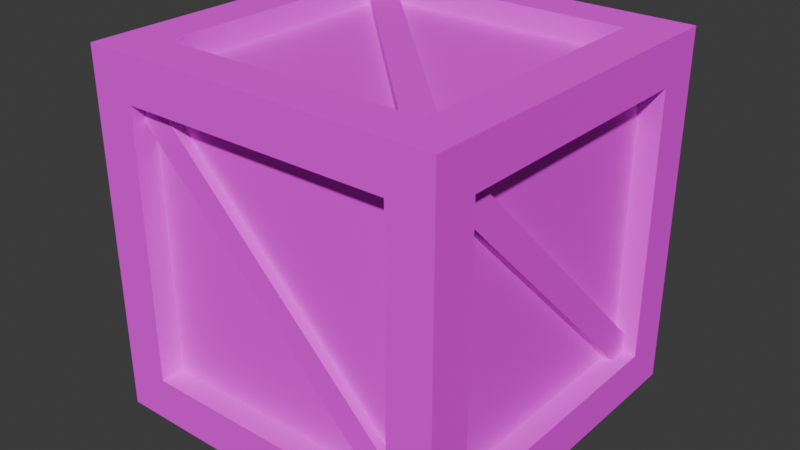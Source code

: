 # Source: Crate_1.blend  (saved by Blender 5.0.118; exported with 4.5.12 LTS)
import bpy
from mathutils import Matrix  # noqa: F401  (used for matrix-valued properties, if any)

bpy.ops.wm.read_factory_settings(use_empty=True)
scene = bpy.context.scene
scene.name = 'Scene'

# ---- collections
col_collection = bpy.data.collections.new('Collection'); scene.collection.children.link(col_collection)

# ---- images (referenced by path relative to the original .blend; pixels are not part of the script)
import os
ASSET_DIR = os.environ.get("B2B_ASSET_DIR", "")  # directory of the original .blend (textures are referenced by path, not embedded)
HERE = os.path.dirname(os.path.abspath(__file__))  # packed textures are extracted next to this script under _unpacked/

def load_image(name, relpath, width, height, colorspace="sRGB"):
    """Load a texture the original file referenced (path relative to the .blend, or extracted next to this script)."""
    p = next((c for c in (os.path.join(HERE, relpath), os.path.join(ASSET_DIR, relpath)) if relpath and os.path.exists(c)), "")
    if p:
        img = bpy.data.images.load(p, check_existing=True)
        img.name = name
    else:  # same state as the original file: an image datablock whose file is absent (Cycles renders it pink)
        img = bpy.data.images.new(name, width, height)
        img.source = "FILE"
        img.filepath = "//" + (relpath or name)
    img.colorspace_settings.name = colorspace
    return img
img_planks023c_1k_png_color_png = load_image('Planks023C_1K-PNG_Color.png', 'ModelTextures/Planks023c/Planks023C_1K-PNG_Color.png', 1024, 1024, 'sRGB')
img_planks023c_1k_png_roughness_png = load_image('Planks023C_1K-PNG_Roughness.png', 'ModelTextures/Planks023c/Planks023C_1K-PNG_Roughness.png', 1024, 1024, 'sRGB')

# ---- materials (node trees are filled in below, after node groups)
mat_material_001 = bpy.data.materials.new('Material.001')

# ---- material node trees
mat_material_001.use_nodes = True; mat_material_001.node_tree.nodes.clear()
_N = mat_material_001.node_tree.nodes; _L = mat_material_001.node_tree.links
n0 = _N.new('ShaderNodeBsdfPrincipled'); n0.name = 'Principled BSDF'; n0.location = (-200, 100)
n1 = _N.new('ShaderNodeOutputMaterial'); n1.name = 'Material Output'; n1.location = (200, 100)
n2 = _N.new('ShaderNodeTexImage'); n2.name = 'Image Texture'; n2.location = (-490, 80)
n2.image = img_planks023c_1k_png_color_png
n3 = _N.new('ShaderNodeTexImage'); n3.name = 'Image Texture.001'; n3.location = (-490, 60)
n3.image = img_planks023c_1k_png_roughness_png
_L.new(n0.outputs[0], n1.inputs[0])
_L.new(n2.outputs[0], n0.inputs[0])
_L.new(n3.outputs[1], n0.inputs[2])
n1.is_active_output = True

# ---- world
world_world = bpy.data.worlds.new('World'); scene.world = world_world
world_world.use_nodes = True; world_world.node_tree.nodes.clear()
_N = world_world.node_tree.nodes; _L = world_world.node_tree.links
n0 = _N.new('ShaderNodeOutputWorld'); n0.name = 'World Output'; n0.location = (200, 100)
n1 = _N.new('ShaderNodeBackground'); n1.name = 'Background'; n1.location = (-200, 100)
n1.inputs[0].default_value = (0.05088, 0.05088, 0.05088, 1.0)
_L.new(n1.outputs[0], n0.inputs[0])
n0.is_active_output = True
world_world.color = (0.05088, 0.05088, 0.05088)
world_world.sun_shadow_jitter_overblur = 0.0

# ---- meshes
me_cube_002 = bpy.data.meshes.new('Cube.002')
me_cube_002.from_pydata([(0.7543, 0.9259, 0.7543), (-0.7543, 0.9259, -0.7543), (0.7543, 0.8547, 0.6451), (-0.6451, 0.8547, -0.7543), (-0.7543, 0.8547, -0.6451), (0.6451, 0.8547, 0.7543), (-0.6451, 0.9259, -0.7543), (0.7543, 0.9259, 0.6451), (0.6451, 0.9259, 0.7543), (-0.7543, 0.9259, -0.6451), (-0.9259, 0.7543, 0.7543), (-0.9259, -0.7543, -0.7543), (-0.8547, 0.7543, 0.6451), (-0.8547, -0.6451, -0.7543), (-0.8547, -0.7543, -0.6451), (-0.8547, 0.6451, 0.7543), (-0.9259, -0.6451, -0.7543), (-0.9259, 0.7543, 0.6451), (-0.9259, 0.6451, 0.7543), (-0.9259, -0.7543, -0.6451), (-0.7543, -0.9259, 0.7543), (0.7543, -0.9259, -0.7543), (-0.7543, -0.8547, 0.6451), (0.6451, -0.8547, -0.7543), (0.7543, -0.8547, -0.6451), (-0.6451, -0.8547, 0.7543), (0.6451, -0.9259, -0.7543), (-0.7543, -0.9259, 0.6451), (-0.6451, -0.9259, 0.7543), (0.7543, -0.9259, -0.6451), (0.9259, -0.7543, 0.7543), (0.9259, 0.7543, -0.7543), (0.8547, -0.7543, 0.6451), (0.8547, 0.6451, -0.7543), (0.8547, 0.7543, -0.6451), (0.8547, -0.6451, 0.7543), (0.9259, 0.6451, -0.7543), (0.9259, -0.7543, 0.6451), (0.9259, -0.6451, 0.7543), (0.9259, 0.7543, -0.6451), (-0.7543, 0.7543, 0.9259), (0.7543, -0.7543, 0.9259), (-0.7543, 0.6451, 0.8547), (0.6451, -0.7543, 0.8547), (0.7543, -0.6451, 0.8547), (-0.6451, 0.7543, 0.8547), (0.6451, -0.7543, 0.9259), (-0.7543, 0.6451, 0.9259), (-0.6451, 0.7543, 0.9259), (0.7543, -0.6451, 0.9259), (-0.7543, -0.7543, -0.9259), (0.7543, 0.7543, -0.9259), (-0.7543, -0.6451, -0.8547), (0.6451, 0.7543, -0.8547), (0.7543, 0.6451, -0.8547), (-0.6451, -0.7543, -0.8547), (0.6451, 0.7543, -0.9259), (-0.7543, -0.6451, -0.9259), (-0.6451, -0.7543, -0.9259), (0.7543, 0.6451, -0.9259), (-1.0, -1.0, -1.0), (-1.0, -1.0, 1.0), (-1.0, 1.0, -1.0), (-1.0, 1.0, 1.0), (1.0, -1.0, -1.0), (1.0, -1.0, 1.0), (1.0, 1.0, -1.0), (1.0, 1.0, 1.0), (-1.0, -0.7543, -0.7543), (-1.0, -0.7543, 0.7543), (-1.0, 0.7543, 0.7543), (-1.0, 0.7543, -0.7543), (-0.7543, 1.0, -0.7543), (-0.7543, 1.0, 0.7543), (0.7543, 1.0, 0.7543), (0.7543, 1.0, -0.7543), (1.0, 0.7543, -0.7543), (1.0, 0.7543, 0.7543), (1.0, -0.7543, 0.7543), (1.0, -0.7543, -0.7543), (0.7543, -1.0, -0.7543), (0.7543, -1.0, 0.7543), (-0.7543, -1.0, 0.7543), (-0.7543, -1.0, -0.7543), (-0.7543, 0.7543, -1.0), (0.7543, 0.7543, -1.0), (0.7543, -0.7543, -1.0), (-0.7543, -0.7543, -1.0), (0.7543, 0.7543, 1.0), (-0.7543, 0.7543, 1.0), (-0.7543, -0.7543, 1.0), (0.7543, -0.7543, 1.0), (-0.8687, -0.7543, -0.7543), (-0.8687, -0.7543, 0.7543), (-0.8687, 0.7543, 0.7543), (-0.8687, 0.7543, -0.7543), (-0.7543, 0.8687, -0.7543), (-0.7543, 0.8687, 0.7543), (0.7543, 0.8687, 0.7543), (0.7543, 0.8687, -0.7543), (0.8687, 0.7543, -0.7543), (0.8687, 0.7543, 0.7543), (0.8687, -0.7543, 0.7543), (0.8687, -0.7543, -0.7543), (0.7543, -0.8687, -0.7543), (0.7543, -0.8687, 0.7543), (-0.7543, -0.8687, 0.7543), (-0.7543, -0.8687, -0.7543), (-0.7543, 0.7543, -0.8687), (0.7543, 0.7543, -0.8687), (0.7543, -0.7543, -0.8687), (-0.7543, -0.7543, -0.8687), (0.7543, 0.7543, 0.8687), (-0.7543, 0.7543, 0.8687), (-0.7543, -0.7543, 0.8687), (0.7543, -0.7543, 0.8687)], [], [(9, 1, 6, 7, 0, 8), (8, 5, 4, 9), (2, 7, 6, 3), (19, 11, 16, 17, 10, 18), (18, 15, 14, 19), (12, 17, 16, 13), (29, 21, 26, 27, 20, 28), (28, 25, 24, 29), (22, 27, 26, 23), (39, 31, 36, 37, 30, 38), (38, 35, 34, 39), (32, 37, 36, 33), (49, 41, 46, 47, 40, 48), (48, 45, 44, 49), (42, 47, 46, 43), (59, 51, 56, 57, 50, 58), (58, 55, 54, 59), (52, 57, 56, 53), (75, 72, 96, 99), (76, 77, 101, 100), (71, 68, 92, 95), (72, 73, 97, 96), (68, 69, 93, 92), (90, 91, 115, 114), (60, 61, 69, 68), (61, 63, 70, 69), (63, 62, 71, 70), (62, 60, 68, 71), (62, 63, 73, 72), (63, 67, 74, 73), (67, 66, 75, 74), (66, 62, 72, 75), (66, 67, 77, 76), (67, 65, 78, 77), (65, 64, 79, 78), (64, 66, 76, 79), (64, 65, 81, 80), (65, 61, 82, 81), (61, 60, 83, 82), (60, 64, 80, 83), (62, 66, 85, 84), (66, 64, 86, 85), (64, 60, 87, 86), (60, 62, 84, 87), (67, 63, 89, 88), (63, 61, 90, 89), (61, 65, 91, 90), (65, 67, 88, 91), (92, 93, 94, 95), (96, 97, 98, 99), (100, 101, 102, 103), (104, 105, 106, 107), (108, 109, 110, 111), (112, 113, 114, 115), (80, 81, 105, 104), (69, 70, 94, 93), (79, 76, 100, 103), (84, 85, 109, 108), (73, 74, 98, 97), (83, 80, 104, 107), (88, 89, 113, 112), (70, 71, 95, 94), (77, 78, 102, 101), (87, 84, 108, 111), (74, 75, 99, 98), (81, 82, 106, 105), (91, 88, 112, 115), (78, 79, 103, 102), (85, 86, 110, 109), (82, 83, 107, 106), (89, 90, 114, 113), (86, 87, 111, 110)])
_uv = me_cube_002.uv_layers.new(name='UVMap')
_uv.uv.foreach_set('vector', [0.8306, 0.1422, 0.8595, 0.1711, 0.8306, 0.2, 0.09082, 0.2, 0.06196, 0.1711, 0.09082, 0.1422, 0.09082, 0.1422, 0.09082, 0.1156, 0.8306, 0.1156, 0.8306, 0.1422, 0.09082, 0.2266, 0.09082, 0.2, 0.8306, 0.2, 0.8306, 0.2266, 0.8306, 0.4814, 0.8595, 0.5102, 0.8306, 0.5391, 0.09082, 0.5391, 0.06196, 0.5102, 0.09082, 0.4814, 0.09082, 0.4814, 0.09082, 0.4547, 0.8306, 0.4547, 0.8306, 0.4814, 0.09082, 0.5657, 0.09082, 0.5391, 0.8306, 0.5391, 0.8306, 0.5657, 0.8306, 0.2553, 0.8595, 0.2841, 0.8306, 0.313, 0.09082, 0.313, 0.06196, 0.2841, 0.09082, 0.2553, 0.09082, 0.2553, 0.09082, 0.2287, 0.8306, 0.2287, 0.8306, 0.2553, 0.09082, 0.3396, 0.09082, 0.313, 0.8306, 0.313, 0.8306, 0.3396, 0.09082, 0.426, 0.06196, 0.3972, 0.09082, 0.3683, 0.8306, 0.3683, 0.8595, 0.3972, 0.8306, 0.426, 0.8306, 0.426, 0.8306, 0.4526, 0.09082, 0.4526, 0.09082, 0.426, 0.8306, 0.3417, 0.8306, 0.3683, 0.09082, 0.3683, 0.09082, 0.3417, 0.09082, 0.6521, 0.06196, 0.6232, 0.09082, 0.5944, 0.8306, 0.5944, 0.8595, 0.6232, 0.8306, 0.6521, 0.8306, 0.6521, 0.8306, 0.6787, 0.09082, 0.6787, 0.09082, 0.6521, 0.8306, 0.5678, 0.8306, 0.5944, 0.09082, 0.5944, 0.09082, 0.5678, 0.09082, 0.7651, 0.06196, 0.7363, 0.09082, 0.7074, 0.8306, 0.7074, 0.8595, 0.7363, 0.8306, 0.7651, 0.8306, 0.7651, 0.8306, 0.7918, 0.09082, 0.7918, 0.09082, 0.7651, 0.8306, 0.6808, 0.8306, 0.7074, 0.09082, 0.7074, 0.09082, 0.6808, 0.973, 0.2734, 0.973, 0.4996, 0.9504, 0.479, 0.9541, 0.2937, 0.2243, 0.5028, 0.0003574, 0.5015, 0.01926, 0.4812, 0.2017, 0.4822, 0.973, 0.7734, 0.973, 0.9996, 0.9504, 0.979, 0.9541, 0.7937, 0.973, 0.4996, 0.749, 0.4983, 0.7679, 0.478, 0.9504, 0.479, 0.973, 0.9996, 0.749, 0.9983, 0.7679, 0.978, 0.9504, 0.979, 0.2243, 0.7528, 0.0003574, 0.7515, 0.01926, 0.7312, 0.2017, 0.7322, 0.4903, 1.059, 0.04289, 1.059, 0.09785, 1.004, 0.4353, 1.004, 0.04289, 1.059, 0.04289, 0.6115, 0.09785, 0.6665, 0.09785, 1.004, 0.04289, 0.6115, 0.4903, 0.6115, 0.4353, 0.6665, 0.09785, 0.6665, 0.4903, 0.6115, 0.4903, 1.059, 0.4353, 1.004, 0.4353, 0.6665, 0.9389, 1.059, 0.4915, 1.059, 0.5465, 1.004, 0.884, 1.004, 0.4915, 1.059, 0.4915, 0.6115, 0.5465, 0.6665, 0.5465, 1.004, 0.4915, 0.6115, 0.9389, 0.6115, 0.884, 0.6665, 0.5465, 0.6665, 0.9389, 0.6115, 0.9389, 1.059, 0.884, 1.004, 0.884, 0.6665, 0.4903, -0.2857, 0.4903, 0.1617, 0.4353, 0.1067, 0.4353, -0.2308, 0.4903, 0.1617, 0.04289, 0.1617, 0.09785, 0.1067, 0.4353, 0.1067, 0.04289, 0.1617, 0.04289, -0.2857, 0.09785, -0.2308, 0.09785, 0.1067, 0.04289, -0.2857, 0.4903, -0.2857, 0.4353, -0.2308, 0.09785, -0.2308, 0.9389, -0.2857, 0.9389, 0.1617, 0.884, 0.1067, 0.884, -0.2308, 0.9389, 0.1617, 0.4915, 0.1617, 0.5465, 0.1067, 0.884, 0.1067, 0.4915, 0.1617, 0.4915, -0.2857, 0.5465, -0.2308, 0.5465, 0.1067, 0.4915, -0.2857, 0.9389, -0.2857, 0.884, -0.2308, 0.5465, -0.2308, 0.4915, 0.1629, 0.9389, 0.1629, 0.884, 0.2179, 0.5465, 0.2179, 0.9389, 0.1629, 0.9389, 0.6103, 0.884, 0.5553, 0.884, 0.2179, 0.9389, 0.6103, 0.4915, 0.6103, 0.5465, 0.5553, 0.884, 0.5553, 0.4915, 0.6103, 0.4915, 0.1629, 0.5465, 0.2179, 0.5465, 0.5553, 0.4903, 0.6103, 0.04289, 0.6103, 0.09785, 0.5553, 0.4353, 0.5553, 0.04289, 0.6103, 0.04289, 0.1629, 0.09785, 0.2179, 0.09785, 0.5553, 0.04289, 0.1629, 0.4903, 0.1629, 0.4353, 0.2179, 0.09785, 0.2179, 0.4903, 0.1629, 0.4903, 0.6103, 0.4353, 0.5553, 0.4353, 0.2179, 0.9504, 0.979, 0.7679, 0.978, 0.7716, 0.7927, 0.9541, 0.7937, 0.9504, 0.479, 0.7679, 0.478, 0.7716, 0.2927, 0.9541, 0.2937, 0.2017, 0.4822, 0.01926, 0.4812, 0.02295, 0.2959, 0.2054, 0.2969, 0.9504, 0.229, 0.7679, 0.228, 0.7716, 0.04272, 0.9541, 0.04367, 0.9504, 0.729, 0.7679, 0.728, 0.7716, 0.5427, 0.9541, 0.5437, 0.02295, 0.5459, 0.2054, 0.5469, 0.2017, 0.7322, 0.01926, 0.7312, 0.973, 0.2496, 0.749, 0.2483, 0.7679, 0.228, 0.9504, 0.229, 0.749, 0.9983, 0.749, 0.7721, 0.7716, 0.7927, 0.7679, 0.978, 0.2243, 0.2766, 0.2243, 0.5028, 0.2017, 0.4822, 0.2054, 0.2969, 0.973, 0.7496, 0.749, 0.7483, 0.7679, 0.728, 0.9504, 0.729, 0.749, 0.4983, 0.749, 0.2721, 0.7716, 0.2927, 0.7679, 0.478, 0.973, 0.02338, 0.973, 0.2496, 0.9504, 0.229, 0.9541, 0.04367, 0.0003573, 0.5253, 0.2243, 0.5266, 0.2054, 0.5469, 0.02295, 0.5459, 0.749, 0.7721, 0.973, 0.7734, 0.9541, 0.7937, 0.7716, 0.7927, 0.0003574, 0.5015, 0.0003574, 0.2753, 0.02295, 0.2959, 0.01926, 0.4812, 0.973, 0.5234, 0.973, 0.7496, 0.9504, 0.729, 0.9541, 0.5437, 0.749, 0.2721, 0.973, 0.2734, 0.9541, 0.2937, 0.7716, 0.2927, 0.749, 0.2483, 0.749, 0.02206, 0.7716, 0.04272, 0.7679, 0.228, 0.0003574, 0.7515, 0.0003573, 0.5253, 0.02295, 0.5459, 0.01926, 0.7312, 0.0003574, 0.2753, 0.2243, 0.2766, 0.2054, 0.2969, 0.02295, 0.2959, 0.749, 0.7483, 0.749, 0.5221, 0.7716, 0.5427, 0.7679, 0.728, 0.749, 0.02206, 0.973, 0.02338, 0.9541, 0.04367, 0.7716, 0.04272, 0.2243, 0.5266, 0.2243, 0.7528, 0.2017, 0.7322, 0.2054, 0.5469, 0.749, 0.5221, 0.973, 0.5234, 0.9541, 0.5437, 0.7716, 0.5427])
me_cube_002.materials.append(mat_material_001)
me_cube_002.update()

# ---- objects
ob_cube_001 = bpy.data.objects.new('Cube.001', me_cube_002)
ob_empty = bpy.data.objects.new('Empty', None)

# ---- transforms, parenting, visibility, modifiers, constraints
ob_cube_001.location = (0.0, 0.0, 0.0)
ob_empty.location = (0.0, 0.0, 0.0)
ob_empty.rotation_euler = (0.0, -0.0, 1.571)

# ---- collection membership
col_collection.objects.link(ob_cube_001)
col_collection.objects.link(ob_empty)

# ---- scene / render settings (as saved in the file)
scene.frame_start = 1; scene.frame_end = 250; scene.frame_set(1)
scene.render.engine = 'BLENDER_EEVEE_NEXT'
scene.render.bake_bias = 0.0
scene.render.bake_samples = 0
scene.cycles.sampling_pattern = 'TABULATED_SOBOL'
scene.eevee.use_volume_custom_range = False
bpy.context.view_layer.update()

# ---- added for rendering (the .blend has no active camera and no usable light): camera, sun
cam_auto = bpy.data.cameras.new('AutoCamera')
cam_auto.lens = 50.0
cam_auto.sensor_width = 36.0
cam_auto.clip_end = 1000.0
ob_auto_camera = bpy.data.objects.new('AutoCamera', cam_auto)
scene.collection.objects.link(ob_auto_camera)
ob_auto_camera.location = (3.20507, -3.84609, 2.56406)
ob_auto_camera.rotation_euler = (1.09748, -7.21219e-08, 0.694738)
scene.camera = ob_auto_camera
light_auto_sun = bpy.data.lights.new('AutoSun', 'SUN')
light_auto_sun.energy = 3.0
light_auto_sun.angle = 0.0523599
ob_auto_sun = bpy.data.objects.new('AutoSun', light_auto_sun)
scene.collection.objects.link(ob_auto_sun)
ob_auto_sun.rotation_euler = (0.872665, 0.174533, 0.523599)
bpy.context.view_layer.update()
